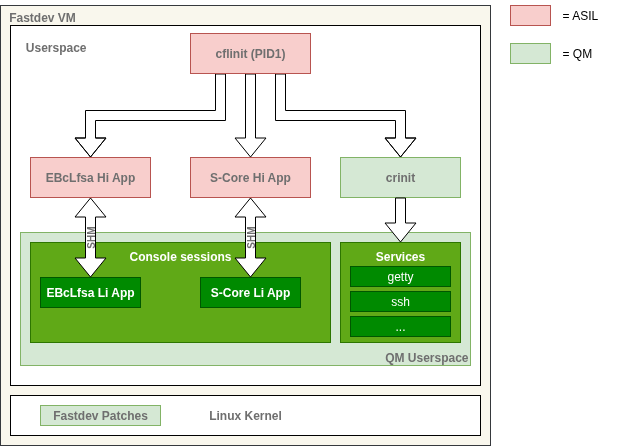

The diagram above was exported from draw.io. Its source (the exported page's mxGraphModel, read from the mxfile embedded in the PNG):
<mxGraphModel dx="576" dy="995" grid="1" gridSize="10" guides="1" tooltips="1" connect="1" arrows="1" fold="1" page="1" pageScale="1" pageWidth="850" pageHeight="1100" math="0" shadow="0">
  <root>
    <mxCell id="0" />
    <mxCell id="1" parent="0" />
    <mxCell id="oON5JUHXT3S9IcUll5OR-42" value="&lt;font style=&quot;&quot;&gt;&lt;b style=&quot;&quot;&gt;&amp;nbsp; Fastdev VM&lt;/b&gt;&lt;/font&gt;&lt;div&gt;&lt;font style=&quot;&quot;&gt;&lt;b&gt;&lt;br&gt;&lt;/b&gt;&lt;/font&gt;&lt;/div&gt;&lt;div&gt;&lt;font style=&quot;&quot;&gt;&lt;b&gt;&lt;br&gt;&lt;/b&gt;&lt;/font&gt;&lt;/div&gt;&lt;div&gt;&lt;font style=&quot;&quot;&gt;&lt;b&gt;&lt;br&gt;&lt;/b&gt;&lt;/font&gt;&lt;/div&gt;&lt;div&gt;&lt;font style=&quot;&quot;&gt;&lt;b&gt;&lt;br&gt;&lt;/b&gt;&lt;/font&gt;&lt;/div&gt;&lt;div&gt;&lt;font style=&quot;&quot;&gt;&lt;b&gt;&lt;br&gt;&lt;/b&gt;&lt;/font&gt;&lt;/div&gt;&lt;div&gt;&lt;font style=&quot;&quot;&gt;&lt;b&gt;&lt;br&gt;&lt;/b&gt;&lt;/font&gt;&lt;/div&gt;&lt;div&gt;&lt;font style=&quot;&quot;&gt;&lt;b&gt;&lt;br&gt;&lt;/b&gt;&lt;/font&gt;&lt;/div&gt;&lt;div&gt;&lt;font style=&quot;&quot;&gt;&lt;b&gt;&lt;br&gt;&lt;/b&gt;&lt;/font&gt;&lt;/div&gt;&lt;div&gt;&lt;font style=&quot;&quot;&gt;&lt;b&gt;&lt;br&gt;&lt;/b&gt;&lt;/font&gt;&lt;/div&gt;&lt;div&gt;&lt;font style=&quot;&quot;&gt;&lt;b&gt;&lt;br&gt;&lt;/b&gt;&lt;/font&gt;&lt;/div&gt;&lt;div&gt;&lt;font style=&quot;&quot;&gt;&lt;b&gt;&lt;br&gt;&lt;/b&gt;&lt;/font&gt;&lt;/div&gt;&lt;div&gt;&lt;font style=&quot;&quot;&gt;&lt;b&gt;&lt;br&gt;&lt;/b&gt;&lt;/font&gt;&lt;/div&gt;&lt;div&gt;&lt;font style=&quot;&quot;&gt;&lt;b&gt;&lt;br&gt;&lt;/b&gt;&lt;/font&gt;&lt;/div&gt;&lt;div&gt;&lt;font style=&quot;&quot;&gt;&lt;b&gt;&lt;br&gt;&lt;/b&gt;&lt;/font&gt;&lt;/div&gt;&lt;div&gt;&lt;font style=&quot;&quot;&gt;&lt;b&gt;&lt;br&gt;&lt;/b&gt;&lt;/font&gt;&lt;/div&gt;&lt;div&gt;&lt;font style=&quot;&quot;&gt;&lt;b&gt;&lt;br&gt;&lt;/b&gt;&lt;/font&gt;&lt;/div&gt;&lt;div&gt;&lt;font style=&quot;&quot;&gt;&lt;b&gt;&lt;br&gt;&lt;/b&gt;&lt;/font&gt;&lt;/div&gt;&lt;div&gt;&lt;font style=&quot;&quot;&gt;&lt;b&gt;&lt;br&gt;&lt;/b&gt;&lt;/font&gt;&lt;/div&gt;&lt;div&gt;&lt;font style=&quot;&quot;&gt;&lt;b&gt;&lt;br&gt;&lt;/b&gt;&lt;/font&gt;&lt;/div&gt;&lt;div&gt;&lt;font style=&quot;&quot;&gt;&lt;b&gt;&lt;br&gt;&lt;/b&gt;&lt;/font&gt;&lt;/div&gt;&lt;div&gt;&lt;font style=&quot;&quot;&gt;&lt;b&gt;&lt;br&gt;&lt;/b&gt;&lt;/font&gt;&lt;/div&gt;&lt;div&gt;&lt;font style=&quot;&quot;&gt;&lt;b&gt;&lt;br&gt;&lt;/b&gt;&lt;/font&gt;&lt;/div&gt;&lt;div&gt;&lt;font style=&quot;&quot;&gt;&lt;b&gt;&lt;br&gt;&lt;/b&gt;&lt;/font&gt;&lt;/div&gt;&lt;div&gt;&lt;font style=&quot;&quot;&gt;&lt;b&gt;&lt;br&gt;&lt;/b&gt;&lt;/font&gt;&lt;/div&gt;&lt;div&gt;&lt;font style=&quot;&quot;&gt;&lt;b&gt;&lt;br&gt;&lt;/b&gt;&lt;/font&gt;&lt;/div&gt;&lt;div&gt;&lt;font style=&quot;&quot;&gt;&lt;b&gt;&lt;br&gt;&lt;/b&gt;&lt;/font&gt;&lt;/div&gt;&lt;div&gt;&lt;font style=&quot;&quot;&gt;&lt;b&gt;&lt;br&gt;&lt;/b&gt;&lt;/font&gt;&lt;/div&gt;&lt;div&gt;&lt;font style=&quot;&quot;&gt;&lt;b&gt;&lt;br&gt;&lt;/b&gt;&lt;/font&gt;&lt;/div&gt;&lt;div&gt;&lt;font style=&quot;&quot;&gt;&lt;b&gt;&amp;nbsp;&amp;nbsp;&lt;/b&gt;&lt;/font&gt;&lt;/div&gt;" style="rounded=0;whiteSpace=wrap;html=1;fillColor=#f9f7ed;strokeColor=#36393d;align=left;fontColor=#6F6F6F;" parent="1" vertex="1">
      <mxGeometry x="920" y="30" width="490" height="440" as="geometry" />
    </mxCell>
    <mxCell id="oON5JUHXT3S9IcUll5OR-39" value="&lt;font style=&quot;&quot;&gt;&lt;b style=&quot;&quot;&gt;&amp;nbsp; &amp;nbsp; Userspace&lt;/b&gt;&lt;/font&gt;&lt;div&gt;&lt;font style=&quot;&quot;&gt;&lt;b style=&quot;&quot;&gt;&lt;br&gt;&lt;/b&gt;&lt;/font&gt;&lt;/div&gt;&lt;div&gt;&lt;font style=&quot;&quot;&gt;&lt;b style=&quot;&quot;&gt;&lt;br&gt;&lt;/b&gt;&lt;/font&gt;&lt;/div&gt;&lt;div&gt;&lt;font style=&quot;&quot;&gt;&lt;b style=&quot;&quot;&gt;&lt;br&gt;&lt;/b&gt;&lt;/font&gt;&lt;/div&gt;&lt;div&gt;&lt;font style=&quot;&quot;&gt;&lt;b style=&quot;&quot;&gt;&lt;br&gt;&lt;/b&gt;&lt;/font&gt;&lt;/div&gt;&lt;div&gt;&lt;font style=&quot;&quot;&gt;&lt;b style=&quot;&quot;&gt;&lt;br&gt;&lt;/b&gt;&lt;/font&gt;&lt;/div&gt;&lt;div&gt;&lt;font style=&quot;&quot;&gt;&lt;b style=&quot;&quot;&gt;&lt;br&gt;&lt;/b&gt;&lt;/font&gt;&lt;/div&gt;&lt;div&gt;&lt;font style=&quot;&quot;&gt;&lt;b style=&quot;&quot;&gt;&lt;br&gt;&lt;/b&gt;&lt;/font&gt;&lt;/div&gt;&lt;div&gt;&lt;font style=&quot;&quot;&gt;&lt;b style=&quot;&quot;&gt;&lt;br&gt;&lt;/b&gt;&lt;/font&gt;&lt;/div&gt;&lt;div&gt;&lt;font style=&quot;&quot;&gt;&lt;b style=&quot;&quot;&gt;&lt;br&gt;&lt;/b&gt;&lt;/font&gt;&lt;/div&gt;&lt;div&gt;&lt;font style=&quot;&quot;&gt;&lt;b style=&quot;&quot;&gt;&lt;br&gt;&lt;/b&gt;&lt;/font&gt;&lt;/div&gt;&lt;div&gt;&lt;font style=&quot;&quot;&gt;&lt;b style=&quot;&quot;&gt;&lt;br&gt;&lt;/b&gt;&lt;/font&gt;&lt;/div&gt;&lt;div&gt;&lt;font style=&quot;&quot;&gt;&lt;b style=&quot;&quot;&gt;&lt;br&gt;&lt;/b&gt;&lt;/font&gt;&lt;/div&gt;&lt;div&gt;&lt;font style=&quot;&quot;&gt;&lt;b style=&quot;&quot;&gt;&lt;br&gt;&lt;/b&gt;&lt;/font&gt;&lt;/div&gt;&lt;div&gt;&lt;font style=&quot;&quot;&gt;&lt;b style=&quot;&quot;&gt;&lt;br&gt;&lt;/b&gt;&lt;/font&gt;&lt;/div&gt;&lt;div&gt;&lt;font style=&quot;&quot;&gt;&lt;b style=&quot;&quot;&gt;&lt;br&gt;&lt;/b&gt;&lt;/font&gt;&lt;/div&gt;&lt;div&gt;&lt;font style=&quot;&quot;&gt;&lt;b style=&quot;&quot;&gt;&lt;br&gt;&lt;/b&gt;&lt;/font&gt;&lt;/div&gt;&lt;div&gt;&lt;font style=&quot;&quot;&gt;&lt;b style=&quot;&quot;&gt;&lt;br&gt;&lt;/b&gt;&lt;/font&gt;&lt;/div&gt;&lt;div&gt;&lt;font style=&quot;&quot;&gt;&lt;b style=&quot;&quot;&gt;&lt;br&gt;&lt;/b&gt;&lt;/font&gt;&lt;/div&gt;&lt;div&gt;&lt;font style=&quot;&quot;&gt;&lt;b style=&quot;&quot;&gt;&lt;br&gt;&lt;/b&gt;&lt;/font&gt;&lt;/div&gt;&lt;div&gt;&lt;font style=&quot;&quot;&gt;&lt;b style=&quot;&quot;&gt;&lt;br&gt;&lt;/b&gt;&lt;/font&gt;&lt;/div&gt;&lt;div&gt;&lt;font style=&quot;&quot;&gt;&lt;b style=&quot;&quot;&gt;&lt;br&gt;&lt;/b&gt;&lt;/font&gt;&lt;/div&gt;&lt;div&gt;&lt;font style=&quot;&quot;&gt;&lt;b style=&quot;&quot;&gt;&lt;br&gt;&lt;/b&gt;&lt;/font&gt;&lt;/div&gt;" style="rounded=0;whiteSpace=wrap;html=1;strokeColor=#000000;fillColor=#FFFFFF;align=left;fontColor=#6F6F6F;" parent="1" vertex="1">
      <mxGeometry x="930" y="50" width="470" height="360" as="geometry" />
    </mxCell>
    <mxCell id="oON5JUHXT3S9IcUll5OR-3" value="&lt;b&gt;S-Core Hi App&lt;/b&gt;" style="rounded=0;whiteSpace=wrap;html=1;fillColor=#f8cecc;strokeColor=#b85450;fontColor=#6F6F6F;" parent="1" vertex="1">
      <mxGeometry x="1110" y="182" width="120" height="40" as="geometry" />
    </mxCell>
    <mxCell id="oON5JUHXT3S9IcUll5OR-4" value="&lt;b&gt;EBcLfsa Hi App&lt;/b&gt;" style="rounded=0;whiteSpace=wrap;html=1;fillColor=#f8cecc;strokeColor=#b85450;fontColor=#6F6F6F;" parent="1" vertex="1">
      <mxGeometry x="950" y="182" width="120" height="40" as="geometry" />
    </mxCell>
    <mxCell id="oON5JUHXT3S9IcUll5OR-5" value="&lt;b&gt;crinit&lt;/b&gt;" style="rounded=0;whiteSpace=wrap;html=1;fillColor=#d5e8d4;strokeColor=#82b366;fontColor=light-dark(#6F6F6F,#6F6F6F);" parent="1" vertex="1">
      <mxGeometry x="1260" y="182" width="120" height="40" as="geometry" />
    </mxCell>
    <mxCell id="oON5JUHXT3S9IcUll5OR-7" value="&lt;div&gt;&lt;b&gt;&lt;br&gt;&lt;/b&gt;&lt;/div&gt;&lt;b&gt;&lt;div&gt;&lt;b&gt;&lt;br&gt;&lt;/b&gt;&lt;/div&gt;&lt;div&gt;&lt;b&gt;&lt;br&gt;&lt;/b&gt;&lt;/div&gt;&lt;div&gt;&lt;b&gt;&lt;br&gt;&lt;/b&gt;&lt;/div&gt;&lt;div&gt;&lt;b&gt;&lt;br&gt;&lt;/b&gt;&lt;/div&gt;&lt;div&gt;&lt;b&gt;&lt;br&gt;&lt;/b&gt;&lt;/div&gt;&lt;div&gt;&lt;b&gt;&lt;br&gt;&lt;/b&gt;&lt;/div&gt;&lt;div&gt;&lt;b&gt;&lt;br&gt;&lt;/b&gt;&lt;/div&gt;&lt;div&gt;&lt;b style=&quot;background-color: transparent;&quot;&gt;QM Userspace&lt;/b&gt;&lt;/div&gt;&lt;/b&gt;" style="rounded=0;whiteSpace=wrap;html=1;fillColor=#d5e8d4;strokeColor=#82b366;align=right;fontColor=#6F6F6F;" parent="1" vertex="1">
      <mxGeometry x="940" y="257" width="450" height="133" as="geometry" />
    </mxCell>
    <mxCell id="oON5JUHXT3S9IcUll5OR-8" value="&lt;b&gt;Services&lt;/b&gt;&lt;div&gt;&lt;br&gt;&lt;/div&gt;&lt;div&gt;&lt;br&gt;&lt;/div&gt;&lt;div&gt;&lt;br&gt;&lt;/div&gt;&lt;div&gt;&lt;br&gt;&lt;/div&gt;&lt;div&gt;&lt;br&gt;&lt;/div&gt;" style="rounded=0;whiteSpace=wrap;html=1;fillColor=#60a917;strokeColor=#2D7600;align=center;fontColor=#ffffff;" parent="1" vertex="1">
      <mxGeometry x="1260" y="267" width="120" height="100" as="geometry" />
    </mxCell>
    <mxCell id="oON5JUHXT3S9IcUll5OR-10" value="..." style="rounded=0;whiteSpace=wrap;html=1;fillColor=#008a00;strokeColor=#005700;align=center;fontColor=#ffffff;" parent="1" vertex="1">
      <mxGeometry x="1270" y="341" width="100" height="20" as="geometry" />
    </mxCell>
    <mxCell id="oON5JUHXT3S9IcUll5OR-12" value="&lt;b&gt;Console sessions&lt;/b&gt;&lt;div&gt;&lt;br&gt;&lt;/div&gt;&lt;div&gt;&lt;br&gt;&lt;/div&gt;&lt;div&gt;&lt;br&gt;&lt;/div&gt;&lt;div&gt;&lt;br&gt;&lt;/div&gt;&lt;div&gt;&lt;br&gt;&lt;/div&gt;" style="rounded=0;whiteSpace=wrap;html=1;fillColor=#60a917;strokeColor=#2D7600;align=center;fontColor=#ffffff;" parent="1" vertex="1">
      <mxGeometry x="950" y="267" width="300" height="100" as="geometry" />
    </mxCell>
    <mxCell id="oON5JUHXT3S9IcUll5OR-20" value="" style="shape=flexArrow;endArrow=classic;html=1;rounded=0;strokeColor=#000000;entryX=0.5;entryY=0;entryDx=0;entryDy=0;fillColor=#FFFFFF;" parent="1" target="oON5JUHXT3S9IcUll5OR-8" edge="1">
      <mxGeometry width="50" height="50" relative="1" as="geometry">
        <mxPoint x="1320" y="222" as="sourcePoint" />
        <mxPoint x="1319.84" y="306" as="targetPoint" />
      </mxGeometry>
    </mxCell>
    <mxCell id="oON5JUHXT3S9IcUll5OR-21" value="" style="shape=flexArrow;endArrow=classic;html=1;rounded=0;exitX=0.75;exitY=1;exitDx=0;exitDy=0;strokeColor=#000000;entryX=0.5;entryY=0;entryDx=0;entryDy=0;edgeStyle=orthogonalEdgeStyle;" parent="1" source="oON5JUHXT3S9IcUll5OR-2" target="oON5JUHXT3S9IcUll5OR-5" edge="1">
      <mxGeometry width="50" height="50" relative="1" as="geometry">
        <mxPoint x="1170" y="107" as="sourcePoint" />
        <mxPoint x="1170" y="207" as="targetPoint" />
      </mxGeometry>
    </mxCell>
    <mxCell id="oON5JUHXT3S9IcUll5OR-22" value="" style="shape=flexArrow;endArrow=classic;html=1;rounded=0;exitX=0.25;exitY=1;exitDx=0;exitDy=0;strokeColor=#000000;entryX=0.5;entryY=0;entryDx=0;entryDy=0;edgeStyle=orthogonalEdgeStyle;" parent="1" source="oON5JUHXT3S9IcUll5OR-2" target="oON5JUHXT3S9IcUll5OR-4" edge="1">
      <mxGeometry width="50" height="50" relative="1" as="geometry">
        <mxPoint x="1080" y="107" as="sourcePoint" />
        <mxPoint x="1230" y="207" as="targetPoint" />
      </mxGeometry>
    </mxCell>
    <mxCell id="oON5JUHXT3S9IcUll5OR-25" value="&lt;b style=&quot;color: rgb(255, 255, 255);&quot;&gt;EBcLfsa Li App&lt;/b&gt;" style="rounded=0;whiteSpace=wrap;html=1;fillColor=#008a00;strokeColor=#005700;align=center;fontColor=#ffffff;" parent="1" vertex="1">
      <mxGeometry x="960" y="302" width="100" height="30" as="geometry" />
    </mxCell>
    <mxCell id="oON5JUHXT3S9IcUll5OR-26" value="&lt;b style=&quot;color: rgb(255, 255, 255);&quot;&gt;S-Core Li App&lt;/b&gt;" style="rounded=0;whiteSpace=wrap;html=1;fillColor=#008a00;strokeColor=#005700;align=center;fontColor=#ffffff;" parent="1" vertex="1">
      <mxGeometry x="1120" y="302" width="100" height="30" as="geometry" />
    </mxCell>
    <mxCell id="oON5JUHXT3S9IcUll5OR-27" value="" style="shape=flexArrow;endArrow=classic;html=1;rounded=0;strokeColor=#000000;entryX=0.5;entryY=0;entryDx=0;entryDy=0;fillColor=#FFFFFF;exitX=0.5;exitY=1;exitDx=0;exitDy=0;" parent="1" source="oON5JUHXT3S9IcUll5OR-2" target="oON5JUHXT3S9IcUll5OR-3" edge="1">
      <mxGeometry width="50" height="50" relative="1" as="geometry">
        <mxPoint x="1169.78" y="107" as="sourcePoint" />
        <mxPoint x="1169.78" y="152" as="targetPoint" />
      </mxGeometry>
    </mxCell>
    <mxCell id="oON5JUHXT3S9IcUll5OR-2" value="&lt;b&gt;cflinit (PID1)&lt;/b&gt;" style="rounded=0;whiteSpace=wrap;html=1;fillColor=#f8cecc;strokeColor=#b85450;fontColor=#6F6F6F;" parent="1" vertex="1">
      <mxGeometry x="1110" y="58" width="120" height="40" as="geometry" />
    </mxCell>
    <mxCell id="oON5JUHXT3S9IcUll5OR-33" value="" style="group" parent="1" vertex="1" connectable="0">
      <mxGeometry x="1005" y="222" width="10" height="80" as="geometry" />
    </mxCell>
    <mxCell id="oON5JUHXT3S9IcUll5OR-28" value="" style="shape=flexArrow;endArrow=classic;startArrow=classic;html=1;rounded=0;exitX=0.5;exitY=0;exitDx=0;exitDy=0;entryX=0.5;entryY=1;entryDx=0;entryDy=0;fillColor=#FFFFFF;strokeColor=#000000;" parent="oON5JUHXT3S9IcUll5OR-33" source="oON5JUHXT3S9IcUll5OR-25" target="oON5JUHXT3S9IcUll5OR-4" edge="1">
      <mxGeometry width="100" height="100" relative="1" as="geometry">
        <mxPoint x="5" y="85" as="sourcePoint" />
        <mxPoint x="105" y="-15" as="targetPoint" />
      </mxGeometry>
    </mxCell>
    <mxCell id="oON5JUHXT3S9IcUll5OR-31" value="&lt;font style=&quot;font-size: 10px;&quot;&gt;&lt;b&gt;SHM&lt;/b&gt;&lt;/font&gt;" style="text;html=1;align=center;verticalAlign=middle;whiteSpace=wrap;rounded=0;rotation=-90;fontColor=#6F6F6F;" parent="oON5JUHXT3S9IcUll5OR-33" vertex="1">
      <mxGeometry x="-35" y="35" width="80" height="10" as="geometry" />
    </mxCell>
    <mxCell id="oON5JUHXT3S9IcUll5OR-34" value="" style="shape=flexArrow;endArrow=classic;startArrow=classic;html=1;rounded=0;exitX=0.5;exitY=0;exitDx=0;exitDy=0;entryX=0.5;entryY=1;entryDx=0;entryDy=0;fillColor=#FFFFFF;strokeColor=#000000;" parent="1" source="oON5JUHXT3S9IcUll5OR-26" target="oON5JUHXT3S9IcUll5OR-3" edge="1">
      <mxGeometry width="100" height="100" relative="1" as="geometry">
        <mxPoint x="1180" y="307" as="sourcePoint" />
        <mxPoint x="1180" y="227" as="targetPoint" />
      </mxGeometry>
    </mxCell>
    <mxCell id="oON5JUHXT3S9IcUll5OR-35" value="&lt;font style=&quot;font-size: 10px;&quot;&gt;&lt;b&gt;SHM&lt;/b&gt;&lt;/font&gt;" style="text;html=1;align=center;verticalAlign=middle;whiteSpace=wrap;rounded=0;rotation=-90;fontColor=#6F6F6F;" parent="1" vertex="1">
      <mxGeometry x="1130" y="257" width="80" height="10" as="geometry" />
    </mxCell>
    <mxCell id="oON5JUHXT3S9IcUll5OR-11" value="getty" style="rounded=0;whiteSpace=wrap;html=1;fillColor=#008a00;strokeColor=#005700;align=center;fontColor=#ffffff;" parent="1" vertex="1">
      <mxGeometry x="1270" y="291" width="100" height="20" as="geometry" />
    </mxCell>
    <mxCell id="oON5JUHXT3S9IcUll5OR-9" value="ssh" style="rounded=0;whiteSpace=wrap;html=1;fillColor=#008a00;strokeColor=#005700;align=center;fontColor=#ffffff;" parent="1" vertex="1">
      <mxGeometry x="1270" y="316" width="100" height="20" as="geometry" />
    </mxCell>
    <mxCell id="oON5JUHXT3S9IcUll5OR-40" value="&lt;font&gt;&lt;b&gt;Linux Kernel&lt;/b&gt;&lt;/font&gt;" style="rounded=0;whiteSpace=wrap;html=1;strokeColor=#000000;fillColor=#FFFFFF;fontColor=#6F6F6F;" parent="1" vertex="1">
      <mxGeometry x="930" y="420" width="470" height="40" as="geometry" />
    </mxCell>
    <mxCell id="oON5JUHXT3S9IcUll5OR-41" value="&lt;b&gt;Fastdev Patches&lt;/b&gt;" style="rounded=0;whiteSpace=wrap;html=1;fillColor=#d5e8d4;strokeColor=#82b366;fontColor=#6F6F6F;" parent="1" vertex="1">
      <mxGeometry x="960" y="430" width="120" height="20" as="geometry" />
    </mxCell>
    <mxCell id="5Jgi35EfkgYXkxb8z3sh-1" value="" style="rounded=0;whiteSpace=wrap;html=1;fillColor=#f8cecc;strokeColor=#b85450;fontColor=#6F6F6F;" vertex="1" parent="1">
      <mxGeometry x="1430" y="30" width="40" height="20" as="geometry" />
    </mxCell>
    <mxCell id="5Jgi35EfkgYXkxb8z3sh-2" value="" style="rounded=0;whiteSpace=wrap;html=1;fillColor=#d5e8d4;strokeColor=#82b366;fontColor=light-dark(#6F6F6F,#6F6F6F);" vertex="1" parent="1">
      <mxGeometry x="1430" y="68" width="40" height="20" as="geometry" />
    </mxCell>
    <mxCell id="5Jgi35EfkgYXkxb8z3sh-4" value="= ASIL" style="text;html=1;align=left;verticalAlign=middle;whiteSpace=wrap;rounded=0;" vertex="1" parent="1">
      <mxGeometry x="1480" y="25" width="60" height="30" as="geometry" />
    </mxCell>
    <mxCell id="5Jgi35EfkgYXkxb8z3sh-5" value="= QM" style="text;html=1;align=left;verticalAlign=middle;whiteSpace=wrap;rounded=0;" vertex="1" parent="1">
      <mxGeometry x="1480" y="63" width="60" height="30" as="geometry" />
    </mxCell>
  </root>
</mxGraphModel>